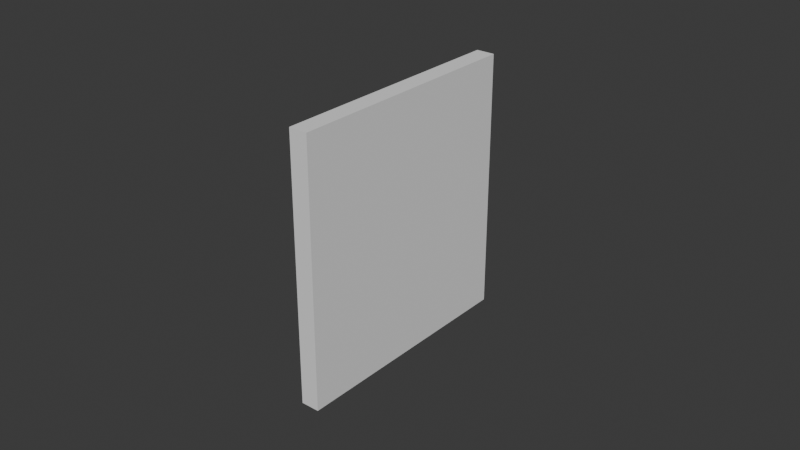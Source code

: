 # Source: UCX_TaskBoardLid_001.blend  (saved by Blender 4.3.32; exported with 4.5.12 LTS)
import bpy
from mathutils import Matrix  # noqa: F401  (used for matrix-valued properties, if any)

bpy.ops.wm.read_factory_settings(use_empty=True)
scene = bpy.context.scene
scene.name = 'Scene'

# ---- collections
col_collection = bpy.data.collections.new('Collection'); scene.collection.children.link(col_collection)

# ---- world
world_world = bpy.data.worlds.new('World'); scene.world = world_world
world_world.use_nodes = True; world_world.node_tree.nodes.clear()
_N = world_world.node_tree.nodes; _L = world_world.node_tree.links
n0 = _N.new('ShaderNodeOutputWorld'); n0.name = 'World Output'; n0.location = (300, 300)
n1 = _N.new('ShaderNodeBackground'); n1.name = 'Background'; n1.location = (10, 300)
n1.inputs[0].default_value = (0.05088, 0.05088, 0.05088, 1.0)
_L.new(n1.outputs[0], n0.inputs[0])
n0.is_active_output = True
world_world.color = (0.05088, 0.05088, 0.05088)
world_world.sun_shadow_jitter_overblur = 0.0

# ---- meshes
me_ucx_taskboardlid_001 = bpy.data.meshes.new('UCX_TaskBoardLid_001')
me_ucx_taskboardlid_001.from_pydata([(-0.003, 0.04, -0.0425), (0.003, 0.04, -0.0425), (0.003, -0.04, -0.0425), (-0.003, -0.04, -0.0425), (0.003, -0.04, 0.0425), (-0.003, -0.04, 0.0425), (0.003, 0.04, 0.0425), (-0.003, 0.04, 0.0425)], [], [(0, 1, 2), (0, 2, 3), (3, 2, 4), (3, 4, 5), (5, 4, 6), (5, 6, 7), (7, 6, 1), (7, 1, 0), (3, 5, 7), (3, 7, 0), (4, 2, 1), (4, 1, 6)])
me_ucx_taskboardlid_001.update()

# ---- objects
ob_ucx_taskboardlid_001 = bpy.data.objects.new('UCX_TaskBoardLid_001', me_ucx_taskboardlid_001)

# ---- transforms, parenting, visibility, modifiers, constraints
ob_ucx_taskboardlid_001.location = (0.0, 0.0, 0.0)

# ---- collection membership
col_collection.objects.link(ob_ucx_taskboardlid_001)

# ---- scene / render settings (as saved in the file)
scene.frame_start = 1; scene.frame_end = 250; scene.frame_set(1)
scene.render.engine = 'BLENDER_EEVEE_NEXT'
bpy.context.view_layer.update()

# ---- added for rendering (the .blend has no active camera and no usable light): camera, sun
cam_auto = bpy.data.cameras.new('AutoCamera')
cam_auto.lens = 50.0
cam_auto.sensor_width = 36.0
cam_auto.clip_end = 1000.0
ob_auto_camera = bpy.data.objects.new('AutoCamera', cam_auto)
scene.collection.objects.link(ob_auto_camera)
ob_auto_camera.location = (0.185045, -0.222054, 0.148036)
ob_auto_camera.rotation_euler = (1.09748, -7.21219e-08, 0.694738)
scene.camera = ob_auto_camera
light_auto_sun = bpy.data.lights.new('AutoSun', 'SUN')
light_auto_sun.energy = 3.0
light_auto_sun.angle = 0.0523599
ob_auto_sun = bpy.data.objects.new('AutoSun', light_auto_sun)
scene.collection.objects.link(ob_auto_sun)
ob_auto_sun.rotation_euler = (0.872665, 0.174533, 0.523599)
bpy.context.view_layer.update()
